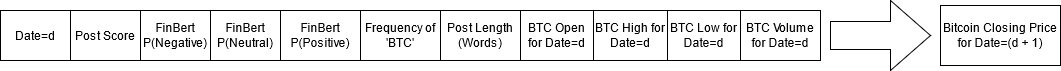

The diagram above was exported from draw.io. Its source (the exported page's mxGraphModel, read from the mxfile embedded in the PNG):
<mxGraphModel dx="2062" dy="1152" grid="1" gridSize="10" guides="1" tooltips="1" connect="1" arrows="1" fold="1" page="1" pageScale="1" pageWidth="850" pageHeight="1100" math="0" shadow="0">
  <root>
    <mxCell id="0" />
    <mxCell id="1" parent="0" />
    <mxCell id="B6qE4QRxf2_nIs1_-Oll-2" value="" style="shape=table;html=1;whiteSpace=wrap;startSize=0;container=1;collapsible=0;childLayout=tableLayout;" vertex="1" parent="1">
      <mxGeometry x="70" y="540" width="210" height="50" as="geometry" />
    </mxCell>
    <mxCell id="B6qE4QRxf2_nIs1_-Oll-3" value="" style="shape=partialRectangle;html=1;whiteSpace=wrap;collapsible=0;dropTarget=0;pointerEvents=0;fillColor=none;top=0;left=0;bottom=0;right=0;points=[[0,0.5],[1,0.5]];portConstraint=eastwest;" vertex="1" parent="B6qE4QRxf2_nIs1_-Oll-2">
      <mxGeometry width="210" height="50" as="geometry" />
    </mxCell>
    <mxCell id="B6qE4QRxf2_nIs1_-Oll-4" value="Post Score" style="shape=partialRectangle;html=1;whiteSpace=wrap;connectable=0;fillColor=none;top=0;left=0;bottom=0;right=0;overflow=hidden;" vertex="1" parent="B6qE4QRxf2_nIs1_-Oll-3">
      <mxGeometry width="70" height="50" as="geometry" />
    </mxCell>
    <mxCell id="B6qE4QRxf2_nIs1_-Oll-5" value="FinBert P(Negative)" style="shape=partialRectangle;html=1;whiteSpace=wrap;connectable=0;fillColor=none;top=0;left=0;bottom=0;right=0;overflow=hidden;" vertex="1" parent="B6qE4QRxf2_nIs1_-Oll-3">
      <mxGeometry x="70" width="70" height="50" as="geometry" />
    </mxCell>
    <mxCell id="B6qE4QRxf2_nIs1_-Oll-6" value="FinBert P(Neutral)" style="shape=partialRectangle;html=1;whiteSpace=wrap;connectable=0;fillColor=none;top=0;left=0;bottom=0;right=0;overflow=hidden;" vertex="1" parent="B6qE4QRxf2_nIs1_-Oll-3">
      <mxGeometry x="140" width="70" height="50" as="geometry" />
    </mxCell>
    <mxCell id="B6qE4QRxf2_nIs1_-Oll-15" value="" style="shape=table;html=1;whiteSpace=wrap;startSize=0;container=1;collapsible=0;childLayout=tableLayout;" vertex="1" parent="1">
      <mxGeometry x="280" y="540" width="240" height="50" as="geometry" />
    </mxCell>
    <mxCell id="B6qE4QRxf2_nIs1_-Oll-16" value="" style="shape=partialRectangle;html=1;whiteSpace=wrap;collapsible=0;dropTarget=0;pointerEvents=0;fillColor=none;top=0;left=0;bottom=0;right=0;points=[[0,0.5],[1,0.5]];portConstraint=eastwest;" vertex="1" parent="B6qE4QRxf2_nIs1_-Oll-15">
      <mxGeometry width="240" height="50" as="geometry" />
    </mxCell>
    <mxCell id="B6qE4QRxf2_nIs1_-Oll-17" value="FinBert P(Positive)" style="shape=partialRectangle;html=1;whiteSpace=wrap;connectable=0;fillColor=none;top=0;left=0;bottom=0;right=0;overflow=hidden;" vertex="1" parent="B6qE4QRxf2_nIs1_-Oll-16">
      <mxGeometry width="80" height="50" as="geometry" />
    </mxCell>
    <mxCell id="B6qE4QRxf2_nIs1_-Oll-18" value="Frequency of 'BTC'" style="shape=partialRectangle;html=1;whiteSpace=wrap;connectable=0;fillColor=none;top=0;left=0;bottom=0;right=0;overflow=hidden;" vertex="1" parent="B6qE4QRxf2_nIs1_-Oll-16">
      <mxGeometry x="80" width="80" height="50" as="geometry" />
    </mxCell>
    <mxCell id="B6qE4QRxf2_nIs1_-Oll-19" value="Post Length (Words)" style="shape=partialRectangle;html=1;whiteSpace=wrap;connectable=0;fillColor=none;top=0;left=0;bottom=0;right=0;overflow=hidden;" vertex="1" parent="B6qE4QRxf2_nIs1_-Oll-16">
      <mxGeometry x="160" width="80" height="50" as="geometry" />
    </mxCell>
    <mxCell id="B6qE4QRxf2_nIs1_-Oll-32" value="Bitcoin Closing Price for Date=(d + 1)" style="rounded=0;whiteSpace=wrap;html=1;" vertex="1" parent="1">
      <mxGeometry x="940" y="535" width="120" height="60" as="geometry" />
    </mxCell>
    <mxCell id="B6qE4QRxf2_nIs1_-Oll-38" value="" style="shape=table;html=1;whiteSpace=wrap;startSize=0;container=1;collapsible=0;childLayout=tableLayout;" vertex="1" parent="1">
      <mxGeometry y="540" width="70" height="50" as="geometry" />
    </mxCell>
    <mxCell id="B6qE4QRxf2_nIs1_-Oll-39" value="" style="shape=partialRectangle;html=1;whiteSpace=wrap;collapsible=0;dropTarget=0;pointerEvents=0;fillColor=none;top=0;left=0;bottom=0;right=0;points=[[0,0.5],[1,0.5]];portConstraint=eastwest;" vertex="1" parent="B6qE4QRxf2_nIs1_-Oll-38">
      <mxGeometry width="70" height="50" as="geometry" />
    </mxCell>
    <mxCell id="B6qE4QRxf2_nIs1_-Oll-40" value="Date=d" style="shape=partialRectangle;html=1;whiteSpace=wrap;connectable=0;overflow=hidden;fillColor=none;top=0;left=0;bottom=0;right=0;" vertex="1" parent="B6qE4QRxf2_nIs1_-Oll-39">
      <mxGeometry width="70" height="50" as="geometry" />
    </mxCell>
    <mxCell id="B6qE4QRxf2_nIs1_-Oll-46" value="" style="html=1;shadow=0;dashed=0;align=center;verticalAlign=middle;shape=mxgraph.arrows2.arrow;dy=0.6;dx=40;notch=0;" vertex="1" parent="1">
      <mxGeometry x="830" y="530" width="100" height="70" as="geometry" />
    </mxCell>
    <mxCell id="B6qE4QRxf2_nIs1_-Oll-47" value="" style="shape=table;html=1;whiteSpace=wrap;startSize=0;container=1;collapsible=0;childLayout=tableLayout;" vertex="1" parent="1">
      <mxGeometry x="520" y="540" width="220" height="50" as="geometry" />
    </mxCell>
    <mxCell id="B6qE4QRxf2_nIs1_-Oll-48" value="" style="shape=partialRectangle;html=1;whiteSpace=wrap;collapsible=0;dropTarget=0;pointerEvents=0;fillColor=none;top=0;left=0;bottom=0;right=0;points=[[0,0.5],[1,0.5]];portConstraint=eastwest;" vertex="1" parent="B6qE4QRxf2_nIs1_-Oll-47">
      <mxGeometry width="220" height="50" as="geometry" />
    </mxCell>
    <mxCell id="B6qE4QRxf2_nIs1_-Oll-49" value="BTC Open for Date=d" style="shape=partialRectangle;html=1;whiteSpace=wrap;connectable=0;overflow=hidden;fillColor=none;top=0;left=0;bottom=0;right=0;" vertex="1" parent="B6qE4QRxf2_nIs1_-Oll-48">
      <mxGeometry width="73" height="50" as="geometry" />
    </mxCell>
    <mxCell id="B6qE4QRxf2_nIs1_-Oll-50" value="BTC High for Date=d" style="shape=partialRectangle;html=1;whiteSpace=wrap;connectable=0;overflow=hidden;fillColor=none;top=0;left=0;bottom=0;right=0;" vertex="1" parent="B6qE4QRxf2_nIs1_-Oll-48">
      <mxGeometry x="73" width="74" height="50" as="geometry" />
    </mxCell>
    <mxCell id="B6qE4QRxf2_nIs1_-Oll-51" value="BTC Low for Date=d" style="shape=partialRectangle;html=1;whiteSpace=wrap;connectable=0;overflow=hidden;fillColor=none;top=0;left=0;bottom=0;right=0;" vertex="1" parent="B6qE4QRxf2_nIs1_-Oll-48">
      <mxGeometry x="147" width="73" height="50" as="geometry" />
    </mxCell>
    <mxCell id="B6qE4QRxf2_nIs1_-Oll-52" value="" style="shape=table;html=1;whiteSpace=wrap;startSize=0;container=1;collapsible=0;childLayout=tableLayout;" vertex="1" parent="1">
      <mxGeometry x="740" y="540" width="80" height="50" as="geometry" />
    </mxCell>
    <mxCell id="B6qE4QRxf2_nIs1_-Oll-53" value="" style="shape=partialRectangle;html=1;whiteSpace=wrap;collapsible=0;dropTarget=0;pointerEvents=0;fillColor=none;top=0;left=0;bottom=0;right=0;points=[[0,0.5],[1,0.5]];portConstraint=eastwest;" vertex="1" parent="B6qE4QRxf2_nIs1_-Oll-52">
      <mxGeometry width="80" height="50" as="geometry" />
    </mxCell>
    <mxCell id="B6qE4QRxf2_nIs1_-Oll-54" value="BTC Volume for Date=d" style="shape=partialRectangle;html=1;whiteSpace=wrap;connectable=0;overflow=hidden;fillColor=none;top=0;left=0;bottom=0;right=0;" vertex="1" parent="B6qE4QRxf2_nIs1_-Oll-53">
      <mxGeometry width="80" height="50" as="geometry" />
    </mxCell>
  </root>
</mxGraphModel>